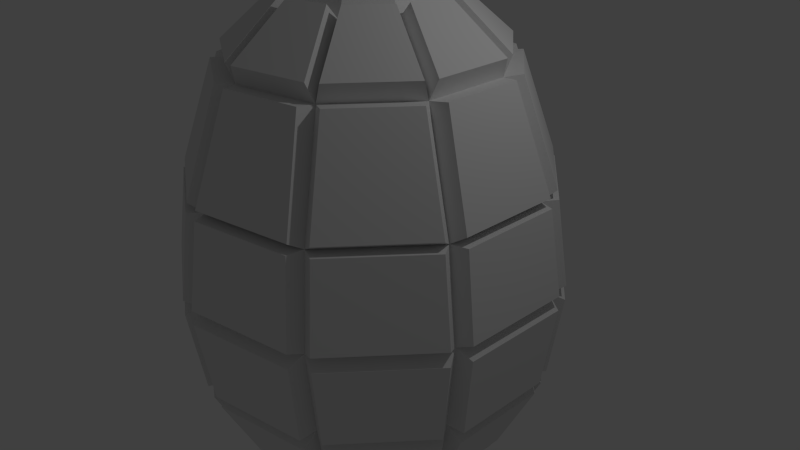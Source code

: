 # Source: greande.blend  (saved by Blender 2.67.0; exported with 4.5.12 LTS)
import bpy
from mathutils import Matrix  # noqa: F401  (used for matrix-valued properties, if any)

bpy.ops.wm.read_factory_settings(use_empty=True)
scene = bpy.context.scene
scene.name = 'Scene'

# ---- collections
col_collection_1 = bpy.data.collections.new('Collection 1'); scene.collection.children.link(col_collection_1)

# ---- world
world_world = bpy.data.worlds.new('World'); scene.world = world_world
world_world.color = (0.05088, 0.05088, 0.05088)
world_world.use_sun_shadow = False
world_world.sun_shadow_jitter_overblur = 0.0
world_world.cycles.sampling_method = 'MANUAL'
world_world.cycles.sample_map_resolution = 256

# ---- cameras
cam_camera = bpy.data.cameras.new('Camera')
cam_camera.clip_end = 100.0
cam_camera.lens = 35.0
cam_camera.sensor_width = 32.0
cam_camera.sensor_height = 18.0
cam_camera.ortho_scale = 7.314
cam_camera.dof.focus_distance = 0.0
cam_camera.dof.aperture_fstop = 128.0

# ---- lights
light_lamp = bpy.data.lights.new('Lamp', 'POINT')
light_lamp.transmission_factor = 0.0
light_lamp.cutoff_distance = 30.0
light_lamp.energy = 100.0
light_lamp.shadow_buffer_clip_start = 1.001
light_lamp.shadow_soft_size = 0.1
light_lamp.shadow_maximum_resolution = 0.006
light_lamp.use_absolute_resolution = True
light_lamp.cycles.use_multiple_importance_sampling = False

# ---- meshes
me_sphere_002 = bpy.data.meshes.new('Sphere.002')
me_sphere_002.from_pydata([(-0.2932, 0.246, 1.053), (-0.5417, 0.4545, 0.8364), (-0.7077, 0.5939, 0.3827), (-0.766, 0.6428, -5.96e-08), (-0.7077, 0.5939, -0.3827), (-0.5417, 0.4545, -0.7071), (-0.3511, 0.2946, -1.013), (-0.06645, 0.3769, 1.053), (-0.1228, 0.6964, 0.8364), (-0.1604, 0.9098, 0.3827), (-0.1736, 0.9848, -5.96e-08), (-0.1604, 0.9098, -0.3827), (-0.1228, 0.6964, -0.7071), (-0.07959, 0.4514, -1.013), (0.1913, 0.3314, 1.053), (0.3536, 0.6124, 0.8364), (0.4619, 0.8001, 0.3827), (0.5, 0.866, -5.96e-08), (0.4619, 0.8001, -0.3827), (0.3536, 0.6124, -0.7071), (0.2292, 0.3969, -1.013), (0.3596, 0.1309, 1.053), (0.6645, 0.2418, 0.8364), (0.8682, 0.316, 0.3827), (0.9397, 0.342, -5.96e-08), (0.8682, 0.316, -0.3827), (0.6645, 0.2418, -0.7071), (0.4307, 0.1568, -1.013), (0.3596, -0.1309, 1.053), (0.6645, -0.2418, 0.8364), (0.8682, -0.316, 0.3827), (0.9397, -0.342, -5.96e-08), (0.8682, -0.316, -0.3827), (0.6645, -0.2418, -0.7071), (0.4307, -0.1568, -1.013), (0.1913, -0.3314, 1.053), (0.3536, -0.6124, 0.8364), (0.4619, -0.8001, 0.3827), (0.5, -0.866, -5.96e-08), (0.4619, -0.8001, -0.3827), (0.3536, -0.6124, -0.7071), (0.2292, -0.3969, -1.013), (-0.06645, -0.3769, 1.053), (-0.1228, -0.6964, 0.8364), (-0.1604, -0.9098, 0.3827), (-0.1736, -0.9848, -5.96e-08), (-0.1604, -0.9098, -0.3827), (-0.1228, -0.6964, -0.7071), (-0.07959, -0.4514, -1.013), (-0.2932, -0.246, 1.053), (-0.5417, -0.4545, 0.8364), (-0.7077, -0.5939, 0.3827), (-0.766, -0.6428, -5.96e-08), (-0.7077, -0.5939, -0.3827), (-0.5417, -0.4545, -0.7071), (-0.3511, -0.2946, -1.013), (-0.3827, -2.235e-07, 1.053), (-0.7071, -4.172e-07, 0.8364), (-0.9239, -5.662e-07, 0.3827), (-1.0, -5.96e-07, -5.96e-08), (-0.9239, -5.662e-07, -0.3827), (-0.7071, -4.172e-07, -0.7071), (-0.4583, -2.624e-07, -1.013), (-0.1678, 0.1408, 1.314), (-0.03804, 0.2157, 1.314), (0.1095, 0.1897, 1.314), (-2.489e-07, -4.986e-08, 1.391), (0.2059, 0.07493, 1.314), (0.2059, -0.07493, 1.314), (0.1095, -0.1897, 1.314), (-0.03804, -0.2157, 1.314), (-0.1678, -0.1408, 1.314), (-0.2191, -1.482e-07, 1.314), (-0.3169, 0.3095, -1.01), (-0.5441, 0.5002, -0.8075), (-0.1611, 0.7213, -0.8075), (-0.1096, 0.4292, -1.01), (-0.724, 0.6762, 0.4214), (-0.5722, 0.5488, 0.8453), (-0.1892, 0.7699, 0.8453), (-0.2236, 0.9651, 0.4214), (-0.5667, 0.5393, -0.7587), (-0.7185, 0.6667, -0.4557), (-0.2181, 0.9556, -0.4557), (-0.1837, 0.7604, -0.7587), (-0.5441, 0.5002, 0.9151), (-0.3169, 0.3095, 1.118), (-0.1096, 0.4292, 1.118), (-0.1611, 0.7213, 0.9151), (-0.73, 0.6865, -0.3957), (-0.7833, 0.7313, -0.03824), (-0.2416, 1.044, -0.03824), (-0.2296, 0.9755, -0.3957), (-0.7833, 0.7313, 0.02505), (-0.73, 0.6865, 0.3825), (-0.2296, 0.9755, 0.3825), (-0.2416, 1.044, 0.02505), (-0.0438, 0.4408, -1.01), (-0.09531, 0.733, -0.8075), (0.3402, 0.6562, -0.8075), (0.1919, 0.3993, -1.01), (-0.12, 0.9834, 0.4214), (-0.08556, 0.7882, 0.8453), (0.35, 0.7114, 0.8453), (0.4491, 0.8831, 0.4214), (-0.08748, 0.7774, -0.7587), (-0.1219, 0.9726, -0.4557), (0.4472, 0.8722, -0.4557), (0.3481, 0.7006, -0.7587), (-0.09531, 0.733, 0.9151), (-0.0438, 0.4408, 1.118), (0.1919, 0.3993, 1.118), (0.3402, 0.6562, 0.9151), (-0.1179, 0.9951, -0.3957), (-0.13, 1.064, -0.03824), (0.486, 0.9551, -0.03824), (0.4512, 0.8948, -0.3957), (-0.13, 1.064, 0.02505), (-0.1179, 0.9951, 0.3825), (0.4512, 0.8948, 0.3825), (0.486, 0.9551, 0.02505), (0.2498, 0.3658, -1.01), (0.3981, 0.6227, -0.8075), (0.6824, 0.2839, -0.8075), (0.4037, 0.1825, -1.01), (0.5402, 0.8305, 0.4214), (0.4411, 0.6588, 0.8453), (0.7254, 0.32, 0.8453), (0.9117, 0.3878, 0.4214), (0.4327, 0.6517, -0.7587), (0.5318, 0.8234, -0.4557), (0.9032, 0.3807, -0.4557), (0.7169, 0.3129, -0.7587), (0.3981, 0.6227, 0.9151), (0.2498, 0.3658, 1.118), (0.4037, 0.1825, 1.118), (0.6824, 0.2839, 0.9151), (0.5493, 0.8381, -0.3957), (0.5841, 0.8984, -0.03824), (0.9862, 0.4193, -0.03824), (0.9208, 0.3955, -0.3957), (0.5841, 0.8984, 0.02505), (0.5493, 0.8381, 0.3825), (0.9208, 0.3955, 0.3825), (0.9862, 0.4193, 0.02505), (0.4265, 0.1197, -1.01), (0.7053, 0.2211, -0.8075), (0.7053, -0.2211, -0.8075), (0.4265, -0.1197, -1.01), (0.9476, 0.2889, 0.4214), (0.7614, 0.2211, 0.8453), (0.7614, -0.2211, 0.8453), (0.9476, -0.2889, 0.4214), (0.7504, 0.2211, -0.7587), (0.9366, 0.2889, -0.4557), (0.9366, -0.2889, -0.4557), (0.7504, -0.2211, -0.7587), (0.7053, 0.2211, 0.9151), (0.4265, 0.1197, 1.118), (0.4265, -0.1197, 1.118), (0.7053, -0.2211, 0.9151), (0.9596, 0.2889, -0.3957), (1.025, 0.3127, -0.03824), (1.025, -0.3127, -0.03824), (0.9596, -0.2889, -0.3957), (1.025, 0.3127, 0.02505), (0.9596, 0.2889, 0.3825), (0.9596, -0.2889, 0.3825), (1.025, -0.3127, 0.02505), (0.4037, -0.1825, -1.01), (0.6824, -0.2839, -0.8075), (0.3981, -0.6227, -0.8075), (0.2498, -0.3658, -1.01), (0.9117, -0.3878, 0.4214), (0.7254, -0.32, 0.8453), (0.4411, -0.6588, 0.8453), (0.5402, -0.8305, 0.4214), (0.7169, -0.3129, -0.7587), (0.9032, -0.3807, -0.4557), (0.5318, -0.8234, -0.4557), (0.4327, -0.6517, -0.7587), (0.6824, -0.2839, 0.9151), (0.4037, -0.1825, 1.118), (0.2498, -0.3658, 1.118), (0.3981, -0.6227, 0.9151), (0.9208, -0.3955, -0.3957), (0.9862, -0.4193, -0.03824), (0.5841, -0.8984, -0.03824), (0.5493, -0.8381, -0.3957), (0.9862, -0.4193, 0.02505), (0.9208, -0.3955, 0.3825), (0.5493, -0.8381, 0.3825), (0.5841, -0.8984, 0.02505), (0.1919, -0.3993, -1.01), (0.3402, -0.6562, -0.8075), (-0.09531, -0.733, -0.8075), (-0.0438, -0.4408, -1.01), (0.4491, -0.8831, 0.4214), (0.35, -0.7114, 0.8453), (-0.08556, -0.7882, 0.8453), (-0.12, -0.9834, 0.4214), (0.3481, -0.7006, -0.7587), (0.4472, -0.8722, -0.4557), (-0.1219, -0.9726, -0.4557), (-0.08748, -0.7774, -0.7587), (0.3402, -0.6562, 0.9151), (0.1919, -0.3993, 1.118), (-0.0438, -0.4408, 1.118), (-0.09531, -0.733, 0.9151), (0.4512, -0.8948, -0.3957), (0.486, -0.9551, -0.03824), (-0.13, -1.064, -0.03824), (-0.1179, -0.9951, -0.3957), (0.486, -0.9551, 0.02505), (0.4512, -0.8948, 0.3825), (-0.1179, -0.9951, 0.3825), (-0.13, -1.064, 0.02505), (-0.1096, -0.4292, -1.01), (-0.1611, -0.7213, -0.8075), (-0.5441, -0.5002, -0.8075), (-0.3169, -0.3095, -1.01), (-0.2236, -0.9651, 0.4214), (-0.1892, -0.7699, 0.8453), (-0.5722, -0.5488, 0.8453), (-0.724, -0.6762, 0.4214), (-0.1837, -0.7604, -0.7587), (-0.2181, -0.9556, -0.4557), (-0.7185, -0.6667, -0.4557), (-0.5667, -0.5393, -0.7587), (-0.1611, -0.7213, 0.9151), (-0.1096, -0.4292, 1.118), (-0.3169, -0.3095, 1.118), (-0.5441, -0.5002, 0.9151), (-0.2296, -0.9755, -0.3957), (-0.2416, -1.044, -0.03824), (-0.7833, -0.7313, -0.03824), (-0.73, -0.6865, -0.3957), (-0.2416, -1.044, 0.02505), (-0.2296, -0.9755, 0.3825), (-0.73, -0.6865, 0.3825), (-0.7833, -0.7313, 0.02505), (-0.3599, -0.2583, -1.01), (-0.5871, -0.449, -0.8075), (-0.7384, -0.03342, -0.8075), (-0.4417, -0.03342, -1.01), (-0.7917, -0.5956, 0.4214), (-0.6398, -0.4682, 0.8453), (-0.7911, -0.05261, 0.8453), (-0.9893, -0.05261, 0.4214), (-0.6295, -0.4644, -0.7587), (-0.7813, -0.5918, -0.4557), (-0.9789, -0.04884, -0.4557), (-0.7807, -0.04884, -0.7587), (-0.5871, -0.449, 0.9151), (-0.3599, -0.2583, 1.118), (-0.4417, -0.03342, 1.118), (-0.7384, -0.03342, 0.9151), (-0.8029, -0.5997, -0.3957), (-0.8562, -0.6444, -0.03824), (-1.07, -0.05668, -0.03824), (-1.001, -0.05668, -0.3957), (-0.8562, -0.6444, 0.02505), (-0.8029, -0.5997, 0.3825), (-1.001, -0.05668, 0.3825), (-1.07, -0.05668, 0.02505), (-1.001, 0.05668, -0.3957), (-1.07, 0.05668, -0.03824), (-0.8562, 0.6444, -0.03824), (-0.8029, 0.5997, -0.3957), (-0.03281, 0.01194, -1.109), (-0.3827, 0.01194, -1.038), (-0.3009, 0.2369, -1.038), (-1.07, 0.05668, 0.02505), (-1.001, 0.05668, 0.3825), (-0.8029, 0.5997, 0.3825), (-0.8562, 0.6444, 0.02505), (-0.4417, 0.03342, -1.01), (-0.7384, 0.03342, -0.8075), (-0.5871, 0.449, -0.8075), (-0.3599, 0.2583, -1.01), (-0.9893, 0.05261, 0.4214), (-0.7911, 0.05261, 0.8453), (-0.6398, 0.4682, 0.8453), (-0.7917, 0.5956, 0.4214), (-0.7807, 0.04884, -0.7587), (-0.9789, 0.04884, -0.4557), (-0.7813, 0.5918, -0.4557), (-0.6295, 0.4644, -0.7587), (-0.7384, 0.03342, 0.9151), (-0.4417, 0.03342, 1.118), (-0.3599, 0.2583, 1.118), (-0.5871, 0.449, 0.9151), (-0.01746, 0.03024, -1.109), (-0.2855, 0.2552, -1.038), (-0.07822, 0.3748, -1.038), (0.006063, 0.03439, -1.109), (-0.0547, 0.379, -1.038), (0.181, 0.3374, -1.038), (0.02675, 0.02244, -1.109), (0.2017, 0.3255, -1.038), (0.3556, 0.1421, -1.038), (0.03492, 3.913e-09, -1.109), (0.3637, 0.1197, -1.038), (0.3637, -0.1197, -1.038), (0.02675, -0.02244, -1.109), (0.3556, -0.1421, -1.038), (0.2017, -0.3255, -1.038), (0.006063, -0.03439, -1.109), (0.181, -0.3374, -1.038), (-0.0547, -0.379, -1.038), (-0.01746, -0.03024, -1.109), (-0.07822, -0.3748, -1.038), (-0.2855, -0.2552, -1.038), (-0.03281, -0.01194, -1.109), (-0.3009, -0.2369, -1.038), (-0.3827, -0.01194, -1.038)], [], [(28, 21, 67, 68), (21, 14, 65, 67), (0, 56, 72, 63), (14, 7, 64, 65), (7, 0, 63, 64), (56, 49, 71, 72), (49, 42, 70, 71), (42, 35, 69, 70), (35, 28, 68, 69), (72, 66, 63), (63, 66, 64), (64, 66, 65), (65, 66, 67), (67, 66, 68), (68, 66, 69), (69, 66, 70), (70, 66, 71), (71, 66, 72), (73, 74, 75, 76), (5, 74, 73, 6), (12, 75, 74, 5), (13, 76, 75, 12), (77, 78, 79, 80), (1, 78, 77, 2), (8, 79, 78, 1), (9, 80, 79, 8), (2, 77, 80, 9), (81, 82, 83, 84), (4, 82, 81, 5), (11, 83, 82, 4), (12, 84, 83, 11), (5, 81, 84, 12), (85, 86, 87, 88), (0, 86, 85, 1), (7, 87, 86, 0), (8, 88, 87, 7), (1, 85, 88, 8), (89, 90, 91, 92), (3, 90, 89, 4), (10, 91, 90, 3), (11, 92, 91, 10), (4, 89, 92, 11), (93, 94, 95, 96), (2, 94, 93, 3), (9, 95, 94, 2), (10, 96, 95, 9), (3, 93, 96, 10), (97, 98, 99, 100), (12, 98, 97, 13), (19, 99, 98, 12), (20, 100, 99, 19), (101, 102, 103, 104), (8, 102, 101, 9), (15, 103, 102, 8), (16, 104, 103, 15), (9, 101, 104, 16), (105, 106, 107, 108), (11, 106, 105, 12), (18, 107, 106, 11), (19, 108, 107, 18), (12, 105, 108, 19), (109, 110, 111, 112), (7, 110, 109, 8), (14, 111, 110, 7), (15, 112, 111, 14), (8, 109, 112, 15), (113, 114, 115, 116), (10, 114, 113, 11), (17, 115, 114, 10), (18, 116, 115, 17), (11, 113, 116, 18), (117, 118, 119, 120), (9, 118, 117, 10), (16, 119, 118, 9), (17, 120, 119, 16), (10, 117, 120, 17), (121, 122, 123, 124), (19, 122, 121, 20), (26, 123, 122, 19), (27, 124, 123, 26), (125, 126, 127, 128), (15, 126, 125, 16), (22, 127, 126, 15), (23, 128, 127, 22), (16, 125, 128, 23), (129, 130, 131, 132), (18, 130, 129, 19), (25, 131, 130, 18), (26, 132, 131, 25), (19, 129, 132, 26), (133, 134, 135, 136), (14, 134, 133, 15), (21, 135, 134, 14), (22, 136, 135, 21), (15, 133, 136, 22), (137, 138, 139, 140), (17, 138, 137, 18), (24, 139, 138, 17), (25, 140, 139, 24), (18, 137, 140, 25), (141, 142, 143, 144), (16, 142, 141, 17), (23, 143, 142, 16), (24, 144, 143, 23), (17, 141, 144, 24), (145, 146, 147, 148), (26, 146, 145, 27), (33, 147, 146, 26), (34, 148, 147, 33), (149, 150, 151, 152), (22, 150, 149, 23), (29, 151, 150, 22), (30, 152, 151, 29), (23, 149, 152, 30), (153, 154, 155, 156), (25, 154, 153, 26), (32, 155, 154, 25), (33, 156, 155, 32), (26, 153, 156, 33), (157, 158, 159, 160), (21, 158, 157, 22), (28, 159, 158, 21), (29, 160, 159, 28), (22, 157, 160, 29), (161, 162, 163, 164), (24, 162, 161, 25), (31, 163, 162, 24), (32, 164, 163, 31), (25, 161, 164, 32), (165, 166, 167, 168), (23, 166, 165, 24), (30, 167, 166, 23), (31, 168, 167, 30), (24, 165, 168, 31), (169, 170, 171, 172), (33, 170, 169, 34), (40, 171, 170, 33), (41, 172, 171, 40), (173, 174, 175, 176), (29, 174, 173, 30), (36, 175, 174, 29), (37, 176, 175, 36), (30, 173, 176, 37), (177, 178, 179, 180), (32, 178, 177, 33), (39, 179, 178, 32), (40, 180, 179, 39), (33, 177, 180, 40), (181, 182, 183, 184), (28, 182, 181, 29), (35, 183, 182, 28), (36, 184, 183, 35), (29, 181, 184, 36), (185, 186, 187, 188), (31, 186, 185, 32), (38, 187, 186, 31), (39, 188, 187, 38), (32, 185, 188, 39), (189, 190, 191, 192), (30, 190, 189, 31), (37, 191, 190, 30), (38, 192, 191, 37), (31, 189, 192, 38), (193, 194, 195, 196), (40, 194, 193, 41), (47, 195, 194, 40), (48, 196, 195, 47), (197, 198, 199, 200), (36, 198, 197, 37), (43, 199, 198, 36), (44, 200, 199, 43), (37, 197, 200, 44), (201, 202, 203, 204), (39, 202, 201, 40), (46, 203, 202, 39), (47, 204, 203, 46), (40, 201, 204, 47), (205, 206, 207, 208), (35, 206, 205, 36), (42, 207, 206, 35), (43, 208, 207, 42), (36, 205, 208, 43), (209, 210, 211, 212), (38, 210, 209, 39), (45, 211, 210, 38), (46, 212, 211, 45), (39, 209, 212, 46), (213, 214, 215, 216), (37, 214, 213, 38), (44, 215, 214, 37), (45, 216, 215, 44), (38, 213, 216, 45), (217, 218, 219, 220), (47, 218, 217, 48), (54, 219, 218, 47), (55, 220, 219, 54), (221, 222, 223, 224), (43, 222, 221, 44), (50, 223, 222, 43), (51, 224, 223, 50), (44, 221, 224, 51), (225, 226, 227, 228), (46, 226, 225, 47), (53, 227, 226, 46), (54, 228, 227, 53), (47, 225, 228, 54), (229, 230, 231, 232), (42, 230, 229, 43), (49, 231, 230, 42), (50, 232, 231, 49), (43, 229, 232, 50), (233, 234, 235, 236), (45, 234, 233, 46), (52, 235, 234, 45), (53, 236, 235, 52), (46, 233, 236, 53), (237, 238, 239, 240), (44, 238, 237, 45), (51, 239, 238, 44), (52, 240, 239, 51), (45, 237, 240, 52), (241, 242, 243, 244), (54, 242, 241, 55), (61, 243, 242, 54), (62, 244, 243, 61), (245, 246, 247, 248), (50, 246, 245, 51), (57, 247, 246, 50), (58, 248, 247, 57), (51, 245, 248, 58), (249, 250, 251, 252), (53, 250, 249, 54), (60, 251, 250, 53), (61, 252, 251, 60), (54, 249, 252, 61), (253, 254, 255, 256), (49, 254, 253, 50), (56, 255, 254, 49), (57, 256, 255, 56), (50, 253, 256, 57), (257, 258, 259, 260), (52, 258, 257, 53), (59, 259, 258, 52), (60, 260, 259, 59), (53, 257, 260, 60), (261, 262, 263, 264), (51, 262, 261, 52), (58, 263, 262, 51), (59, 264, 263, 58), (52, 261, 264, 59), (265, 266, 267, 268), (59, 266, 265, 60), (3, 267, 266, 59), (4, 268, 267, 3), (60, 265, 268, 4), (269, 270, 271), (272, 273, 274, 275), (58, 273, 272, 59), (2, 274, 273, 58), (3, 275, 274, 2), (59, 272, 275, 3), (276, 277, 278, 279), (61, 277, 276, 62), (5, 278, 277, 61), (6, 279, 278, 5), (280, 281, 282, 283), (57, 281, 280, 58), (1, 282, 281, 57), (2, 283, 282, 1), (58, 280, 283, 2), (284, 285, 286, 287), (60, 285, 284, 61), (4, 286, 285, 60), (5, 287, 286, 4), (61, 284, 287, 5), (288, 289, 290, 291), (56, 289, 288, 57), (0, 290, 289, 56), (1, 291, 290, 0), (57, 288, 291, 1), (292, 293, 294), (295, 296, 297), (298, 299, 300), (301, 302, 303), (304, 305, 306), (307, 308, 309), (310, 311, 312), (97, 100, 297, 296), (313, 314, 315), (121, 124, 300, 299), (148, 303, 302, 145), (172, 306, 305, 169), (196, 309, 308, 193), (220, 312, 311, 217), (244, 315, 314, 241), (270, 276, 279, 271), (76, 294, 293, 73), (73, 279, 6), (293, 271, 279, 73), (244, 276, 270, 315), (62, 276, 244), (220, 241, 314, 312), (55, 241, 220), (48, 217, 196), (196, 217, 311, 309), (41, 193, 172), (172, 193, 308, 306), (148, 169, 305, 303), (34, 169, 148), (27, 145, 124), (124, 145, 302, 300), (100, 121, 299, 297), (20, 121, 100), (76, 97, 296, 294), (44, 13, 97, 37), (271, 293, 292, 269), (294, 296, 295, 292), (297, 299, 298, 295), (300, 302, 301, 298), (303, 305, 304, 301), (306, 308, 307, 304), (309, 311, 310, 307), (312, 314, 313, 310), (269, 313, 315, 270), (76, 13, 97), (313, 269, 292, 295, 298, 301, 304, 307, 310)])
me_sphere_002.use_remesh_preserve_volume = False
me_sphere_002.use_remesh_preserve_attributes = False
me_sphere_002.use_mirror_vertex_groups = False
me_sphere_002.update()

# ---- objects
ob_sphere = bpy.data.objects.new('Sphere', me_sphere_002)
ob_lamp = bpy.data.objects.new('Lamp', light_lamp)
ob_camera = bpy.data.objects.new('Camera', cam_camera)

# ---- transforms, parenting, visibility, modifiers, constraints
ob_sphere.location = (0.03786, -0.03059, 0.0426)
ob_sphere.scale = (2.327, 2.327, 3.016)
ob_sphere.lineart.crease_threshold = 0.0
ob_lamp.location = (4.076, 1.005, 5.904)
ob_lamp.rotation_euler = (0.6503, 0.05522, 1.866)
ob_lamp.lock_rotations_4d = False
ob_lamp.empty_display_type = 'ARROWS'
ob_lamp.color = (0.0, 0.0, 0.0, 0.0)
ob_lamp.lineart.crease_threshold = 0.0
ob_camera.location = (7.481, -6.508, 5.344)
ob_camera.rotation_euler = (1.109, 0.01082, 0.8149)
ob_camera.lock_rotations_4d = False
ob_camera.empty_display_type = 'ARROWS'
ob_camera.color = (0.0, 0.0, 0.0, 0.0)
ob_camera.display_type = 'WIRE'
ob_camera.lineart.crease_threshold = 0.0

# ---- collection membership
col_collection_1.objects.link(ob_sphere)
col_collection_1.objects.link(ob_lamp)
col_collection_1.objects.link(ob_camera)

# ---- scene / render settings (as saved in the file)
scene.camera = ob_camera
scene.frame_start = 1; scene.frame_end = 250; scene.frame_set(1)
scene.render.engine = 'BLENDER_EEVEE_NEXT'
scene.render.image_settings.color_mode = 'RGB'
scene.render.image_settings.compression = 90
scene.render.resolution_percentage = 50
scene.render.dither_intensity = 0.0
scene.cycles.use_denoising = False
scene.cycles.samples = 10
scene.cycles.sampling_pattern = 'TABULATED_SOBOL'
scene.cycles.light_sampling_threshold = 0.0
scene.cycles.use_adaptive_sampling = False
scene.cycles.use_light_tree = False
scene.cycles.blur_glossy = 0.0
scene.cycles.volume_bounces = 1
scene.cycles.pixel_filter_type = 'GAUSSIAN'
scene.cycles.sample_clamp_indirect = 0.0
scene.view_settings.view_transform = 'Standard'
bpy.context.view_layer.update()
